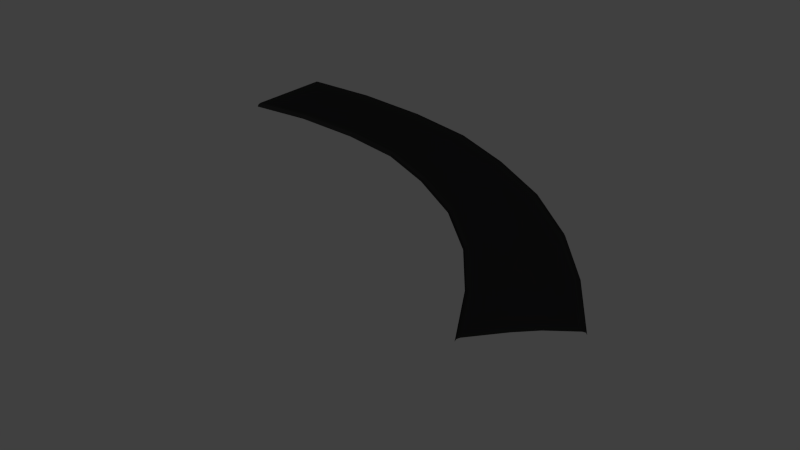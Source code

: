 # Source: road.blend  (saved by Blender 2.76.11; exported with 4.5.12 LTS)
import bpy
from mathutils import Matrix  # noqa: F401  (used for matrix-valued properties, if any)

bpy.ops.wm.read_factory_settings(use_empty=True)
scene = bpy.context.scene
scene.name = 'Scene'

# ---- collections
col_collection_1 = bpy.data.collections.new('Collection 1'); scene.collection.children.link(col_collection_1)
col_collection_2 = bpy.data.collections.new('Collection 2'); scene.collection.children.link(col_collection_2)
col_collection_2.hide_render = True
col_collection_2.hide_viewport = True
col_collection_3 = bpy.data.collections.new('Collection 3'); scene.collection.children.link(col_collection_3)
col_collection_3.hide_render = True
col_collection_3.hide_viewport = True
col_collection_11 = bpy.data.collections.new('Collection 11'); scene.collection.children.link(col_collection_11)
col_collection_11.hide_render = True
col_collection_11.hide_viewport = True

# ---- materials (node trees are filled in below, after node groups)
mat_road = bpy.data.materials.new('Road')
mat_road.alpha_threshold = 0.0
mat_road.diffuse_color = (0.0, 0.0, 0.0, 1.0)
mat_road.roughness = 0.5
mat_road.line_color = (0.0, 0.0, 0.0, 1.0)

# ---- material node trees
mat_road.use_nodes = True; mat_road.node_tree.nodes.clear()
_N = mat_road.node_tree.nodes; _L = mat_road.node_tree.links
n0 = _N.new('ShaderNodeOutputMaterial'); n0.name = 'Material Output'; n0.location = (300, 300)
n1 = _N.new('ShaderNodeBsdfDiffuse'); n1.name = 'Diffuse BSDF'; n1.location = (10, 300)
n1.inputs[0].default_value = (0.003936, 0.003936, 0.003936, 1.0)
_L.new(n1.outputs[0], n0.inputs[0])
n0.is_active_output = True

# ---- world
world_world = bpy.data.worlds.new('World'); scene.world = world_world
world_world.use_nodes = True; world_world.node_tree.nodes.clear()
_N = world_world.node_tree.nodes; _L = world_world.node_tree.links
n0 = _N.new('ShaderNodeOutputWorld'); n0.name = 'World Output'; n0.location = (300, 300)
n1 = _N.new('ShaderNodeBackground'); n1.name = 'Background'; n1.location = (10, 300)
n1.inputs[0].default_value = (0.05088, 0.05088, 0.05088, 1.0)
_L.new(n1.outputs[0], n0.inputs[0])
n0.is_active_output = True
world_world.color = (0.05088, 0.05088, 0.05088)
world_world.use_sun_shadow = False
world_world.sun_shadow_jitter_overblur = 0.0
world_world.cycles.sampling_method = 'NONE'
world_world.cycles.sample_map_resolution = 256

# ---- meshes
me_mesh_002 = bpy.data.meshes.new('Mesh.002')
me_mesh_002.from_pydata([(-7.999, 0.1102, 8.214), (-7.999, -0.0218, 8.145), (-7.999, -0.08841, 7.971), (-7.999, -0.08841, 2.457), (-7.999, -0.0218, 2.283), (-7.999, 0.1102, 2.214), (5.89, 0.1102, -12.32), (5.915, -0.0218, -12.27), (5.976, -0.08841, -12.15), (7.926, -0.08841, -8.251), (7.987, -0.0218, -8.128), (8.011, 0.1102, -8.079), (0.02513, -0.0218, -0.03461), (0.01291, 0.1102, -0.0936), (0.05587, -0.08841, 0.1138), (1.031, -0.08841, 4.82), (1.061, -0.0218, 4.969), (1.074, 0.1102, 5.028), (-3.815, -0.08841, 2.541), (-3.327, -0.08841, 7.651), (-3.312, -0.0218, 7.813), (-3.306, 0.1102, 7.877), (-3.83, -0.0218, 2.38), (-3.836, 0.1102, 2.316), (3.472, -0.0218, -5.149), (3.454, 0.1102, -5.203), (3.518, -0.08841, -5.013), (4.98, -0.08841, -0.7106), (5.026, -0.0218, -0.5749), (5.045, 0.1102, -0.5209), (-1.824, -0.0218, 1.591), (-1.833, 0.1102, 1.53), (-1.801, -0.08841, 1.746), (-1.07, -0.08841, 6.654), (-1.047, -0.0218, 6.809), (-1.038, 0.1102, 6.871), (1.905, -0.08841, -2.117), (3.122, -0.08841, 2.389), (3.16, -0.0218, 2.531), (3.175, 0.1102, 2.588), (1.867, -0.0218, -2.259), (1.851, 0.1102, -2.315), (4.746, -0.0218, -8.397), (4.724, 0.1102, -8.448), (4.799, -0.08841, -8.267), (6.505, -0.08841, -4.167), (6.559, -0.0218, -4.037), (6.58, 0.1102, -3.986), (-6.011, -0.08841, 2.813), (-5.768, -0.08841, 8.125), (-5.76, -0.0218, 8.293), (-5.757, 0.1102, 8.359), (-6.019, -0.0218, 2.646), (-6.022, 0.1102, 2.579), (-7.999, -0.08841, 5.66), (-7.999, -0.08841, 4.795), (6.701, -0.08841, -10.37), (7.201, -0.08841, -9.336), (0.3808, -0.08841, 2.273), (0.7057, -0.08841, 3.011), (-3.652, -0.08841, 4.716), (-3.49, -0.08841, 5.517), (4.006, -0.08841, -2.709), (4.493, -0.08841, -2.035), (-1.557, -0.08841, 3.888), (-1.314, -0.08841, 4.658), (2.311, -0.08841, 0.09565), (2.716, -0.08841, 0.8023), (5.368, -0.08841, -5.851), (5.937, -0.08841, -5.208), (-5.93, -0.08841, 5.051), (-5.849, -0.08841, 5.884)], [], [(43, 6, 7, 42), (44, 42, 7, 8), (68, 44, 8, 56), (46, 45, 9, 10), (47, 46, 10, 11), (35, 34, 16, 17), (34, 33, 15, 16), (64, 32, 14, 58), (32, 30, 12, 14), (31, 13, 12, 30), (53, 23, 22, 52), (48, 52, 22, 18), (70, 48, 18, 60), (50, 49, 19, 20), (51, 50, 20, 21), (39, 38, 28, 29), (38, 37, 27, 28), (66, 36, 26, 62), (36, 40, 24, 26), (41, 25, 24, 40), (23, 31, 30, 22), (18, 22, 30, 32), (60, 18, 32, 64), (20, 19, 33, 34), (21, 20, 34, 35), (13, 41, 40, 12), (14, 12, 40, 36), (58, 14, 36, 66), (16, 15, 37, 38), (17, 16, 38, 39), (29, 28, 46, 47), (28, 27, 45, 46), (62, 26, 44, 68), (26, 24, 42, 44), (25, 43, 42, 24), (0, 1, 50, 51), (1, 2, 49, 50), (55, 3, 48, 70), (3, 4, 52, 48), (5, 53, 52, 4), (2, 54, 71, 49), (54, 55, 70, 71), (27, 63, 69, 45), (63, 62, 68, 69), (15, 59, 67, 37), (59, 58, 66, 67), (19, 61, 65, 33), (61, 60, 64, 65), (37, 67, 63, 27), (67, 66, 62, 63), (49, 71, 61, 19), (71, 70, 60, 61), (33, 65, 59, 15), (65, 64, 58, 59), (45, 69, 57, 9), (69, 68, 56, 57)])
me_mesh_002.materials.append(mat_road)
me_mesh_002.use_remesh_preserve_volume = False
me_mesh_002.use_remesh_preserve_attributes = False
me_mesh_002.use_mirror_vertex_groups = False
me_mesh_002.update()
me_mesh_001 = bpy.data.meshes.new('Mesh.001')
me_mesh_001.from_pydata([(-0.9067, 0.1102, -1.187), (-0.9067, -0.0218, -1.256), (-0.9067, -0.08841, -1.43), (-0.9067, -0.08841, -6.944), (-0.9067, -0.0218, -7.117), (-0.9067, 0.1102, -7.187), (3.593, 0.1102, 1.813), (3.559, -0.0218, 1.813), (3.472, -0.08841, 1.813), (0.7148, -0.08841, 1.813), (0.6278, -0.0218, 1.813), (0.5933, 0.1102, 1.813), (0.3433, 0.1102, -0.6865), (0.3605, -0.0218, -0.7211), (0.404, -0.08841, -0.808), (2.533, -0.08841, -5.065), (2.576, -0.0218, -5.152), (2.593, 0.1102, -5.187), (0.5933, 0.1102, 0.3135), (0.6192, -0.0218, 0.2962), (0.6844, -0.08841, 0.2527), (3.477, -0.08841, -0.8758), (3.542, -0.0218, -0.9192), (3.568, 0.1102, -0.9365), (-0.1567, 0.1102, -1.187), (-0.1481, -0.0218, -1.238), (-0.1264, -0.08841, -1.369), (0.4379, -0.08841, -6.954), (0.4596, -0.0218, -7.085), (0.4683, 0.1102, -7.137), (0.5183, 0.1102, -0.2865), (0.5399, -0.0218, -0.3124), (0.5942, -0.08841, -0.3776), (3.169, -0.08841, -3.308), (3.224, -0.0218, -3.373), (3.245, 0.1102, -3.399), (0.1433, 0.1102, -1.037), (0.1562, -0.0218, -1.08), (0.1888, -0.08841, -1.188), (1.654, -0.08841, -6.339), (1.686, -0.0218, -6.448), (1.699, 0.1102, -6.491)], [], [(18, 19, 10, 11), (19, 20, 9, 10), (20, 21, 8, 9), (21, 22, 7, 8), (22, 23, 6, 7), (40, 41, 17, 16), (39, 40, 16, 15), (38, 39, 15, 14), (37, 38, 14, 13), (36, 37, 13, 12), (34, 35, 23, 22), (33, 34, 22, 21), (32, 33, 21, 20), (31, 32, 20, 19), (30, 31, 19, 18), (0, 1, 25, 24), (1, 2, 26, 25), (2, 3, 27, 26), (3, 4, 28, 27), (4, 5, 29, 28), (12, 13, 31, 30), (13, 14, 32, 31), (14, 15, 33, 32), (15, 16, 34, 33), (16, 17, 35, 34), (24, 25, 37, 36), (25, 26, 38, 37), (26, 27, 39, 38), (27, 28, 40, 39), (28, 29, 41, 40)])
me_mesh_001.use_remesh_preserve_volume = False
me_mesh_001.use_remesh_preserve_attributes = False
me_mesh_001.use_mirror_vertex_groups = False
me_mesh_001.update()
me_mesh = bpy.data.meshes.new('Mesh')
me_mesh.from_pydata([(-2.0, 0.0, 3.0), (-2.0, -0.132, 2.931), (-2.0, -0.1986, 2.757), (-2.0, -0.1986, -2.757), (-2.0, -0.132, -2.931), (-2.0, 0.0, -3.0), (-1.915, 0.0, 3.0), (-1.915, -0.132, 2.931), (-1.915, -0.1986, 2.757), (-1.915, -0.1986, -2.757), (-1.915, -0.132, -2.931), (-1.915, 0.0, -3.0), (-1.83, 0.0, 3.0), (-1.83, -0.132, 2.931), (-1.83, -0.1986, 2.757), (-1.83, -0.1986, -2.757), (-1.83, -0.132, -2.931), (-1.83, 0.0, -3.0), (-1.745, 0.0, 3.0), (-1.745, -0.132, 2.931), (-1.745, -0.1986, 2.757), (-1.745, -0.1986, -2.757), (-1.745, -0.132, -2.931), (-1.745, 0.0, -3.0), (-1.66, 0.0, 3.0), (-1.66, -0.132, 2.931), (-1.66, -0.1986, 2.757), (-1.66, -0.1986, -2.757), (-1.66, -0.132, -2.931), (-1.66, 0.0, -3.0), (-1.574, 0.0, 3.0), (-1.574, -0.132, 2.931), (-1.574, -0.1986, 2.757), (-1.574, -0.1986, -2.757), (-1.574, -0.132, -2.931), (-1.574, 0.0, -3.0), (-1.489, 0.0, 3.0), (-1.489, -0.132, 2.931), (-1.489, -0.1986, 2.757), (-1.489, -0.1986, -2.757), (-1.489, -0.132, -2.931), (-1.489, 0.0, -3.0), (-1.404, 0.0, 3.0), (-1.404, -0.132, 2.931), (-1.404, -0.1986, 2.757), (-1.404, -0.1986, -2.757), (-1.404, -0.132, -2.931), (-1.404, 0.0, -3.0), (-1.319, 0.0, 3.0), (-1.319, -0.132, 2.931), (-1.319, -0.1986, 2.757), (-1.319, -0.1986, -2.757), (-1.319, -0.132, -2.931), (-1.319, 0.0, -3.0), (-1.234, 0.0, 3.0), (-1.234, -0.132, 2.931), (-1.234, -0.1986, 2.757), (-1.234, -0.1986, -2.757), (-1.234, -0.132, -2.931), (-1.234, 0.0, -3.0), (-1.149, 0.0, 3.0), (-1.149, -0.132, 2.931), (-1.149, -0.1986, 2.757), (-1.149, -0.1986, -2.757), (-1.149, -0.132, -2.931), (-1.149, 0.0, -3.0), (-1.064, 0.0, 3.0), (-1.064, -0.132, 2.931), (-1.064, -0.1986, 2.757), (-1.064, -0.1986, -2.757), (-1.064, -0.132, -2.931), (-1.064, 0.0, -3.0), (-0.9787, 0.0, 3.0), (-0.9787, -0.132, 2.931), (-0.9787, -0.1986, 2.757), (-0.9787, -0.1986, -2.757), (-0.9787, -0.132, -2.931), (-0.9787, 0.0, -3.0), (-0.8936, 0.0, 3.0), (-0.8936, -0.132, 2.931), (-0.8936, -0.1986, 2.757), (-0.8936, -0.1986, -2.757), (-0.8936, -0.132, -2.931), (-0.8936, 0.0, -3.0), (-0.8085, 0.0, 3.0), (-0.8085, -0.132, 2.931), (-0.8085, -0.1986, 2.757), (-0.8085, -0.1986, -2.757), (-0.8085, -0.132, -2.931), (-0.8085, 0.0, -3.0), (-0.7234, 0.0, 3.0), (-0.7234, -0.132, 2.931), (-0.7234, -0.1986, 2.757), (-0.7234, -0.1986, -2.757), (-0.7234, -0.132, -2.931), (-0.7234, 0.0, -3.0), (-0.6383, 0.0, 3.0), (-0.6383, -0.132, 2.931), (-0.6383, -0.1986, 2.757), (-0.6383, -0.1986, -2.757), (-0.6383, -0.132, -2.931), (-0.6383, 0.0, -3.0), (-0.5532, 0.0, 3.0), (-0.5532, -0.132, 2.931), (-0.5532, -0.1986, 2.757), (-0.5532, -0.1986, -2.757), (-0.5532, -0.132, -2.931), (-0.5532, 0.0, -3.0), (-0.4681, 0.0, 3.0), (-0.4681, -0.132, 2.931), (-0.4681, -0.1986, 2.757), (-0.4681, -0.1986, -2.757), (-0.4681, -0.132, -2.931), (-0.4681, 0.0, -3.0), (-0.383, 0.0, 3.0), (-0.383, -0.132, 2.931), (-0.383, -0.1986, 2.757), (-0.383, -0.1986, -2.757), (-0.383, -0.132, -2.931), (-0.383, 0.0, -3.0), (-0.2979, 0.0, 3.0), (-0.2979, -0.132, 2.931), (-0.2979, -0.1986, 2.757), (-0.2979, -0.1986, -2.757), (-0.2979, -0.132, -2.931), (-0.2979, 0.0, -3.0), (-0.2128, 0.0, 3.0), (-0.2128, -0.132, 2.931), (-0.2128, -0.1986, 2.757), (-0.2128, -0.1986, -2.757), (-0.2128, -0.132, -2.931), (-0.2128, 0.0, -3.0), (-0.1277, 0.0, 3.0), (-0.1277, -0.132, 2.931), (-0.1277, -0.1986, 2.757), (-0.1277, -0.1986, -2.757), (-0.1277, -0.132, -2.931), (-0.1277, 0.0, -3.0), (-0.04255, 0.0, 3.0), (-0.04255, -0.132, 2.931), (-0.04255, -0.1986, 2.757), (-0.04255, -0.1986, -2.757), (-0.04255, -0.132, -2.931), (-0.04255, 0.0, -3.0), (0.04255, 0.0, 3.0), (0.04255, -0.132, 2.931), (0.04255, -0.1986, 2.757), (0.04255, -0.1986, -2.757), (0.04255, -0.132, -2.931), (0.04255, 0.0, -3.0), (0.1277, 0.0, 3.0), (0.1277, -0.132, 2.931), (0.1277, -0.1986, 2.757), (0.1277, -0.1986, -2.757), (0.1277, -0.132, -2.931), (0.1277, 0.0, -3.0), (0.2128, 0.0, 3.0), (0.2128, -0.132, 2.931), (0.2128, -0.1986, 2.757), (0.2128, -0.1986, -2.757), (0.2128, -0.132, -2.931), (0.2128, 0.0, -3.0), (0.2979, 0.0, 3.0), (0.2979, -0.132, 2.931), (0.2979, -0.1986, 2.757), (0.2979, -0.1986, -2.757), (0.2979, -0.132, -2.931), (0.2979, 0.0, -3.0), (0.383, 0.0, 3.0), (0.383, -0.132, 2.931), (0.383, -0.1986, 2.757), (0.383, -0.1986, -2.757), (0.383, -0.132, -2.931), (0.383, 0.0, -3.0), (0.4681, 0.0, 3.0), (0.4681, -0.132, 2.931), (0.4681, -0.1986, 2.757), (0.4681, -0.1986, -2.757), (0.4681, -0.132, -2.931), (0.4681, 0.0, -3.0), (0.5532, 0.0, 3.0), (0.5532, -0.132, 2.931), (0.5532, -0.1986, 2.757), (0.5532, -0.1986, -2.757), (0.5532, -0.132, -2.931), (0.5532, 0.0, -3.0), (0.6383, 0.0, 3.0), (0.6383, -0.132, 2.931), (0.6383, -0.1986, 2.757), (0.6383, -0.1986, -2.757), (0.6383, -0.132, -2.931), (0.6383, 0.0, -3.0), (0.7234, 0.0, 3.0), (0.7234, -0.132, 2.931), (0.7234, -0.1986, 2.757), (0.7234, -0.1986, -2.757), (0.7234, -0.132, -2.931), (0.7234, 0.0, -3.0), (0.8085, 0.0, 3.0), (0.8085, -0.132, 2.931), (0.8085, -0.1986, 2.757), (0.8085, -0.1986, -2.757), (0.8085, -0.132, -2.931), (0.8085, 0.0, -3.0), (0.8936, 0.0, 3.0), (0.8936, -0.132, 2.931), (0.8936, -0.1986, 2.757), (0.8936, -0.1986, -2.757), (0.8936, -0.132, -2.931), (0.8936, 0.0, -3.0), (0.9787, 0.0, 3.0), (0.9787, -0.132, 2.931), (0.9787, -0.1986, 2.757), (0.9787, -0.1986, -2.757), (0.9787, -0.132, -2.931), (0.9787, 0.0, -3.0), (1.064, 0.0, 3.0), (1.064, -0.132, 2.931), (1.064, -0.1986, 2.757), (1.064, -0.1986, -2.757), (1.064, -0.132, -2.931), (1.064, 0.0, -3.0), (1.149, 0.0, 3.0), (1.149, -0.132, 2.931), (1.149, -0.1986, 2.757), (1.149, -0.1986, -2.757), (1.149, -0.132, -2.931), (1.149, 0.0, -3.0), (1.234, 0.0, 3.0), (1.234, -0.132, 2.931), (1.234, -0.1986, 2.757), (1.234, -0.1986, -2.757), (1.234, -0.132, -2.931), (1.234, 0.0, -3.0), (1.319, 0.0, 3.0), (1.319, -0.132, 2.931), (1.319, -0.1986, 2.757), (1.319, -0.1986, -2.757), (1.319, -0.132, -2.931), (1.319, 0.0, -3.0), (1.404, 0.0, 3.0), (1.404, -0.132, 2.931), (1.404, -0.1986, 2.757), (1.404, -0.1986, -2.757), (1.404, -0.132, -2.931), (1.404, 0.0, -3.0), (1.489, 0.0, 3.0), (1.489, -0.132, 2.931), (1.489, -0.1986, 2.757), (1.489, -0.1986, -2.757), (1.489, -0.132, -2.931), (1.489, 0.0, -3.0), (1.574, 0.0, 3.0), (1.574, -0.132, 2.931), (1.574, -0.1986, 2.757), (1.574, -0.1986, -2.757), (1.574, -0.132, -2.931), (1.574, 0.0, -3.0), (1.66, 0.0, 3.0), (1.66, -0.132, 2.931), (1.66, -0.1986, 2.757), (1.66, -0.1986, -2.757), (1.66, -0.132, -2.931), (1.66, 0.0, -3.0), (1.745, 0.0, 3.0), (1.745, -0.132, 2.931), (1.745, -0.1986, 2.757), (1.745, -0.1986, -2.757), (1.745, -0.132, -2.931), (1.745, 0.0, -3.0), (1.83, 0.0, 3.0), (1.83, -0.132, 2.931), (1.83, -0.1986, 2.757), (1.83, -0.1986, -2.757), (1.83, -0.132, -2.931), (1.83, 0.0, -3.0), (1.915, 0.0, 3.0), (1.915, -0.132, 2.931), (1.915, -0.1986, 2.757), (1.915, -0.1986, -2.757), (1.915, -0.132, -2.931), (1.915, 0.0, -3.0), (2.0, 0.0, 3.0), (2.0, -0.132, 2.931), (2.0, -0.1986, 2.757), (2.0, -0.1986, -2.757), (2.0, -0.132, -2.931), (2.0, 0.0, -3.0)], [], [(1, 7, 6, 0), (2, 8, 7, 1), (3, 9, 8, 2), (4, 10, 9, 3), (5, 11, 10, 4), (7, 13, 12, 6), (8, 14, 13, 7), (9, 15, 14, 8), (10, 16, 15, 9), (11, 17, 16, 10), (13, 19, 18, 12), (14, 20, 19, 13), (15, 21, 20, 14), (16, 22, 21, 15), (17, 23, 22, 16), (19, 25, 24, 18), (20, 26, 25, 19), (21, 27, 26, 20), (22, 28, 27, 21), (23, 29, 28, 22), (25, 31, 30, 24), (26, 32, 31, 25), (27, 33, 32, 26), (28, 34, 33, 27), (29, 35, 34, 28), (31, 37, 36, 30), (32, 38, 37, 31), (33, 39, 38, 32), (34, 40, 39, 33), (35, 41, 40, 34), (37, 43, 42, 36), (38, 44, 43, 37), (39, 45, 44, 38), (40, 46, 45, 39), (41, 47, 46, 40), (43, 49, 48, 42), (44, 50, 49, 43), (45, 51, 50, 44), (46, 52, 51, 45), (47, 53, 52, 46), (49, 55, 54, 48), (50, 56, 55, 49), (51, 57, 56, 50), (52, 58, 57, 51), (53, 59, 58, 52), (55, 61, 60, 54), (56, 62, 61, 55), (57, 63, 62, 56), (58, 64, 63, 57), (59, 65, 64, 58), (61, 67, 66, 60), (62, 68, 67, 61), (63, 69, 68, 62), (64, 70, 69, 63), (65, 71, 70, 64), (67, 73, 72, 66), (68, 74, 73, 67), (69, 75, 74, 68), (70, 76, 75, 69), (71, 77, 76, 70), (73, 79, 78, 72), (74, 80, 79, 73), (75, 81, 80, 74), (76, 82, 81, 75), (77, 83, 82, 76), (79, 85, 84, 78), (80, 86, 85, 79), (81, 87, 86, 80), (82, 88, 87, 81), (83, 89, 88, 82), (85, 91, 90, 84), (86, 92, 91, 85), (87, 93, 92, 86), (88, 94, 93, 87), (89, 95, 94, 88), (91, 97, 96, 90), (92, 98, 97, 91), (93, 99, 98, 92), (94, 100, 99, 93), (95, 101, 100, 94), (97, 103, 102, 96), (98, 104, 103, 97), (99, 105, 104, 98), (100, 106, 105, 99), (101, 107, 106, 100), (103, 109, 108, 102), (104, 110, 109, 103), (105, 111, 110, 104), (106, 112, 111, 105), (107, 113, 112, 106), (109, 115, 114, 108), (110, 116, 115, 109), (111, 117, 116, 110), (112, 118, 117, 111), (113, 119, 118, 112), (115, 121, 120, 114), (116, 122, 121, 115), (117, 123, 122, 116), (118, 124, 123, 117), (119, 125, 124, 118), (121, 127, 126, 120), (122, 128, 127, 121), (123, 129, 128, 122), (124, 130, 129, 123), (125, 131, 130, 124), (127, 133, 132, 126), (128, 134, 133, 127), (129, 135, 134, 128), (130, 136, 135, 129), (131, 137, 136, 130), (133, 139, 138, 132), (134, 140, 139, 133), (135, 141, 140, 134), (136, 142, 141, 135), (137, 143, 142, 136), (139, 145, 144, 138), (140, 146, 145, 139), (141, 147, 146, 140), (142, 148, 147, 141), (143, 149, 148, 142), (145, 151, 150, 144), (146, 152, 151, 145), (147, 153, 152, 146), (148, 154, 153, 147), (149, 155, 154, 148), (151, 157, 156, 150), (152, 158, 157, 151), (153, 159, 158, 152), (154, 160, 159, 153), (155, 161, 160, 154), (157, 163, 162, 156), (158, 164, 163, 157), (159, 165, 164, 158), (160, 166, 165, 159), (161, 167, 166, 160), (163, 169, 168, 162), (164, 170, 169, 163), (165, 171, 170, 164), (166, 172, 171, 165), (167, 173, 172, 166), (169, 175, 174, 168), (170, 176, 175, 169), (171, 177, 176, 170), (172, 178, 177, 171), (173, 179, 178, 172), (175, 181, 180, 174), (176, 182, 181, 175), (177, 183, 182, 176), (178, 184, 183, 177), (179, 185, 184, 178), (181, 187, 186, 180), (182, 188, 187, 181), (183, 189, 188, 182), (184, 190, 189, 183), (185, 191, 190, 184), (187, 193, 192, 186), (188, 194, 193, 187), (189, 195, 194, 188), (190, 196, 195, 189), (191, 197, 196, 190), (193, 199, 198, 192), (194, 200, 199, 193), (195, 201, 200, 194), (196, 202, 201, 195), (197, 203, 202, 196), (199, 205, 204, 198), (200, 206, 205, 199), (201, 207, 206, 200), (202, 208, 207, 201), (203, 209, 208, 202), (205, 211, 210, 204), (206, 212, 211, 205), (207, 213, 212, 206), (208, 214, 213, 207), (209, 215, 214, 208), (211, 217, 216, 210), (212, 218, 217, 211), (213, 219, 218, 212), (214, 220, 219, 213), (215, 221, 220, 214), (217, 223, 222, 216), (218, 224, 223, 217), (219, 225, 224, 218), (220, 226, 225, 219), (221, 227, 226, 220), (223, 229, 228, 222), (224, 230, 229, 223), (225, 231, 230, 224), (226, 232, 231, 225), (227, 233, 232, 226), (229, 235, 234, 228), (230, 236, 235, 229), (231, 237, 236, 230), (232, 238, 237, 231), (233, 239, 238, 232), (235, 241, 240, 234), (236, 242, 241, 235), (237, 243, 242, 236), (238, 244, 243, 237), (239, 245, 244, 238), (241, 247, 246, 240), (242, 248, 247, 241), (243, 249, 248, 242), (244, 250, 249, 243), (245, 251, 250, 244), (247, 253, 252, 246), (248, 254, 253, 247), (249, 255, 254, 248), (250, 256, 255, 249), (251, 257, 256, 250), (253, 259, 258, 252), (254, 260, 259, 253), (255, 261, 260, 254), (256, 262, 261, 255), (257, 263, 262, 256), (259, 265, 264, 258), (260, 266, 265, 259), (261, 267, 266, 260), (262, 268, 267, 261), (263, 269, 268, 262), (265, 271, 270, 264), (266, 272, 271, 265), (267, 273, 272, 266), (268, 274, 273, 267), (269, 275, 274, 268), (271, 277, 276, 270), (272, 278, 277, 271), (273, 279, 278, 272), (274, 280, 279, 273), (275, 281, 280, 274), (277, 283, 282, 276), (278, 284, 283, 277), (279, 285, 284, 278), (280, 286, 285, 279), (281, 287, 286, 280)])
me_mesh.use_remesh_preserve_volume = False
me_mesh.use_remesh_preserve_attributes = False
me_mesh.use_mirror_vertex_groups = False
me_mesh.update()

# ---- curves / text
cu_road_bevel = bpy.data.curves.new('road_bevel', 'CURVE')
cu_road_bevel.dimensions = '3D'
_sp = cu_road_bevel.splines.new('POLY'); _sp.points.add(5)
_sp.points.foreach_set('co', [0.0, 1.0, 0.0, 0.0, 0.033, 0.977, 7.451e-09, 0.0, 0.04965, 0.919, 1.49e-08, 0.0, 0.04965, -0.919, 1.49e-08, 0.0, 0.033, -0.977, 7.451e-09, 0.0, 0.0, -1.0, 0.0, 0.0])
_sp.order_v = 0
_sp.resolution_v = 0
_sp.use_endpoint_u = True
_sp.use_smooth = False
cu_road_bevel.use_path_clamp = True
cu_road_bevel.bevel_resolution = 0
cu_road_bevel.fill_mode = 'HALF'

# ---- objects
ob_road_curve = bpy.data.objects.new('road_curve', me_mesh_002)
ob_road_turn = bpy.data.objects.new('road_turn', me_mesh_001)
ob_road_straight = bpy.data.objects.new('road_straight', me_mesh)
ob_road_bevel = bpy.data.objects.new('road_bevel', cu_road_bevel)

# ---- transforms, parenting, visibility, modifiers, constraints
ob_road_curve.location = (-0.4132, -0.708, 0.1102)
ob_road_curve.rotation_euler = (4.712, -0.0, 0.0)
ob_road_curve.scale = (2.0, 1.0, 1.0)
ob_road_curve.lineart.crease_threshold = 0.0
ob_road_turn.location = (-1.213, -2.654, 0.1102)
ob_road_turn.rotation_euler = (4.712, -0.0, 1.571)
ob_road_turn.scale = (2.0, 1.0, 1.0)
ob_road_turn.lineart.crease_threshold = 0.0
ob_road_straight.location = (0.0, 0.0, 0.0)
ob_road_straight.rotation_euler = (4.712, -0.0, 0.0)
ob_road_straight.scale = (6.25, 0.5035, 2.0)
ob_road_straight.lineart.crease_threshold = 0.0
ob_road_bevel.location = (-0.1075, 0.0, 1.107)
ob_road_bevel.scale = (4.0, 3.0, 1.0)
ob_road_bevel.lineart.crease_threshold = 0.0

# ---- collection membership
col_collection_1.objects.link(ob_road_curve)
col_collection_2.objects.link(ob_road_turn)
col_collection_3.objects.link(ob_road_straight)
col_collection_11.objects.link(ob_road_bevel)

# ---- scene / render settings (as saved in the file)
scene.frame_start = 1; scene.frame_end = 250; scene.frame_set(1)
scene.render.engine = 'CYCLES'
scene.render.image_settings.color_depth = '16'
scene.render.image_settings.compression = 100
scene.render.dither_intensity = 0.0
scene.cycles.use_denoising = False
scene.cycles.samples = 20
scene.cycles.sampling_pattern = 'TABULATED_SOBOL'
scene.cycles.light_sampling_threshold = 0.0
scene.cycles.use_adaptive_sampling = False
scene.cycles.use_light_tree = False
scene.cycles.blur_glossy = 0.0
scene.cycles.pixel_filter_type = 'GAUSSIAN'
scene.cycles.sample_clamp_indirect = 0.0
scene.view_settings.view_transform = 'Standard'
bpy.context.view_layer.update()

# ---- added for rendering (the .blend has no active camera and no usable light): camera, sun
cam_auto = bpy.data.cameras.new('AutoCamera')
cam_auto.lens = 50.0
cam_auto.sensor_width = 36.0
cam_auto.clip_end = 1000.0
ob_auto_camera = bpy.data.objects.new('AutoCamera', cam_auto)
scene.collection.objects.link(ob_auto_camera)
ob_auto_camera.location = (36.1051, -46.496, 27.1114)
ob_auto_camera.rotation_euler = (1.09748, -7.21219e-08, 0.694738)
scene.camera = ob_auto_camera
light_auto_sun = bpy.data.lights.new('AutoSun', 'SUN')
light_auto_sun.energy = 3.0
light_auto_sun.angle = 0.0523599
ob_auto_sun = bpy.data.objects.new('AutoSun', light_auto_sun)
scene.collection.objects.link(ob_auto_sun)
ob_auto_sun.rotation_euler = (0.872665, 0.174533, 0.523599)
bpy.context.view_layer.update()
